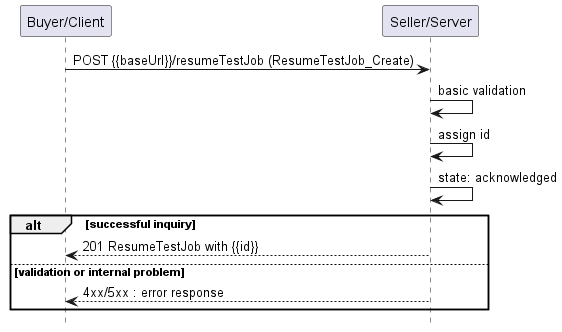

The diagram above was rendered by PlantUML. Its source (embedded in the PNG):
@startuml useCase19


hide footbox

participant "Buyer/Client" as B
participant "Seller/Server" as S

B -> S : POST {{baseUrl}}/resumeTestJob (ResumeTestJob_Create)

S -> S : basic validation
S -> S : assign id
S -> S : state: acknowledged
alt successful inquiry
    B <-- S : 201 ResumeTestJob with {{id}}
else validation or internal problem
    B <-- S: 4xx/5xx : error response
end

@enduml